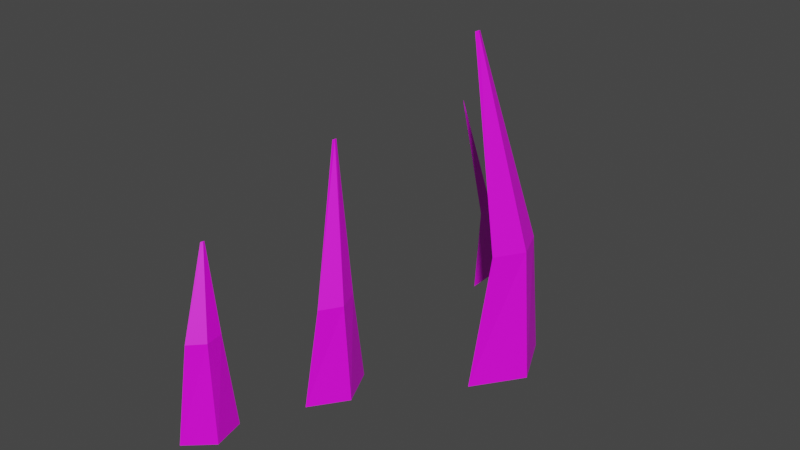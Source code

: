 # Source: weed1.blend  (saved by Blender 3.2.14; exported with 4.5.12 LTS)
import bpy
from mathutils import Matrix  # noqa: F401  (used for matrix-valued properties, if any)

bpy.ops.wm.read_factory_settings(use_empty=True)
scene = bpy.context.scene
scene.name = 'Scene'

# ---- collections
col_collection = bpy.data.collections.new('Collection'); scene.collection.children.link(col_collection)

# ---- images (referenced by path relative to the original .blend; pixels are not part of the script)
import os
ASSET_DIR = os.environ.get("B2B_ASSET_DIR", "")  # directory of the original .blend (textures are referenced by path, not embedded)
HERE = os.path.dirname(os.path.abspath(__file__))  # packed textures are extracted next to this script under _unpacked/

def load_image(name, relpath, width, height, colorspace="sRGB"):
    """Load a texture the original file referenced (path relative to the .blend, or extracted next to this script)."""
    p = next((c for c in (os.path.join(HERE, relpath), os.path.join(ASSET_DIR, relpath)) if relpath and os.path.exists(c)), "")
    if p:
        img = bpy.data.images.load(p, check_existing=True)
        img.name = name
    else:  # same state as the original file: an image datablock whose file is absent (Cycles renders it pink)
        img = bpy.data.images.new(name, width, height)
        img.source = "FILE"
        img.filepath = "//" + (relpath or name)
    img.colorspace_settings.name = colorspace
    return img
img_carry_vault_tex_png = load_image('carry_vault_tex.png', 'carry_vault_tex.png', 1024, 1024, 'sRGB')

# ---- materials (node trees are filled in below, after node groups)
mat_carry_vault_material = bpy.data.materials.new('carry_vault_material')
mat_carry_vault_material.use_transparent_shadow = False

# ---- material node trees
mat_carry_vault_material.use_nodes = True; mat_carry_vault_material.node_tree.nodes.clear()
_N = mat_carry_vault_material.node_tree.nodes; _L = mat_carry_vault_material.node_tree.links
n0 = _N.new('ShaderNodeBsdfPrincipled'); n0.name = 'Principled BSDF'; n0.location = (10, 300)
n0.distribution = 'GGX'
n0.subsurface_method = 'RANDOM_WALK_SKIN'
n0.inputs[3].default_value = 1.45
n0.inputs[27].default_value = (0.0, 0.0, 0.0, 1.0)
n0.inputs[28].default_value = 1.0
n1 = _N.new('ShaderNodeOutputMaterial'); n1.name = 'Material Output'; n1.location = (300, 300)
n2 = _N.new('ShaderNodeTexImage'); n2.name = '画像テクスチャ'; n2.location = (-280, 280)
n2.image = img_carry_vault_tex_png
_L.new(n0.outputs[0], n1.inputs[0])
_L.new(n2.outputs[0], n0.inputs[0])
n1.is_active_output = True

# ---- world
world_world = bpy.data.worlds.new('World'); scene.world = world_world
world_world.use_nodes = True; world_world.node_tree.nodes.clear()
_N = world_world.node_tree.nodes; _L = world_world.node_tree.links
n0 = _N.new('ShaderNodeOutputWorld'); n0.name = 'World Output'; n0.location = (300, 300)
n1 = _N.new('ShaderNodeBackground'); n1.name = 'Background'; n1.location = (10, 300)
n1.inputs[0].default_value = (0.05088, 0.05088, 0.05088, 1.0)
_L.new(n1.outputs[0], n0.inputs[0])
n0.is_active_output = True
world_world.color = (0.05088, 0.05088, 0.05088)
world_world.use_sun_shadow = False
world_world.sun_shadow_jitter_overblur = 0.0

# ---- meshes
me_x = bpy.data.meshes.new('平面')
me_x.from_pydata([(0.04454, 0.8918, 0.2348), (0.9978, 0.9183, 0.1762), (0.07235, 1.139, 0.3814), (0.9996, 0.9337, 0.1855), (0.04502, 1.06, 0.2373), (0.9987, 0.926, 0.1808), (0.4191, 0.9517, 0.1823), (0.4352, 1.095, 0.2675), (0.4204, 1.045, 0.1895), (0.07331, -0.8781, 0.3864), (0.8925, -0.6696, 0.2458), (0.05866, -0.6266, 0.3092), (0.8916, -0.6537, 0.241), (0.05226, -0.7748, 0.2755), (0.8913, -0.6616, 0.2391), (0.5213, -0.8258, 0.2711), (0.5129, -0.6799, 0.2264), (0.5102, -0.7641, 0.2126), (-0.04674, 0.1826, -0.2464), (1.472, 0.331, -0.4019), (-0.05457, 0.6445, -0.2877), (1.471, 0.36, -0.4043), (-0.07583, 0.4021, -0.3997), (1.471, 0.3455, -0.4092), (0.5428, 0.2775, -0.3921), (0.5383, 0.5455, -0.4158), (0.528, 0.4058, -0.4703), (0.03455, -0.3728, 0.1821), (1.127, -0.07413, 0.05968), (0.02884, -0.03606, 0.152), (1.126, -0.05297, 0.05792), (0.01334, -0.2128, 0.07032), (1.126, -0.06355, 0.05616), (0.472, -0.3036, 0.07443), (0.4687, -0.1083, 0.05715), (0.4612, -0.2101, 0.01742)], [], [(8, 7, 3, 5), (6, 8, 5, 1), (0, 4, 8, 6), (4, 2, 7, 8), (17, 16, 12, 14), (15, 17, 14, 10), (9, 13, 17, 15), (13, 11, 16, 17), (26, 25, 21, 23), (24, 26, 23, 19), (18, 22, 26, 24), (22, 20, 25, 26), (35, 34, 30, 32), (33, 35, 32, 28), (27, 31, 35, 33), (31, 29, 34, 35), (7, 2, 0, 6), (6, 1, 3, 7), (20, 18, 24, 25), (19, 21, 25, 24), (29, 27, 33, 34), (28, 30, 34, 33), (11, 9, 15, 16), (10, 12, 16, 15), (4, 0, 2), (18, 20, 22), (27, 29, 31), (9, 11, 13)])
_uv = me_x.uv_layers.new(name='UVマップ')
_uv.uv.foreach_set('vector', [0.3496, 0.7159, 0.3478, 0.7163, 0.3516, 0.7273, 0.3519, 0.7272, 0.3515, 0.7159, 0.3496, 0.7159, 0.3519, 0.7272, 0.3521, 0.7272, 0.3521, 0.7084, 0.3488, 0.7087, 0.3496, 0.7159, 0.3515, 0.7159, 0.3488, 0.7087, 0.3456, 0.7091, 0.3478, 0.7163, 0.3496, 0.7159, 0.3559, 0.7159, 0.3576, 0.7159, 0.358, 0.7084, 0.3578, 0.7084, 0.3543, 0.7156, 0.3559, 0.7159, 0.3578, 0.7084, 0.3577, 0.7084, 0.3521, 0.7245, 0.355, 0.7248, 0.3559, 0.7159, 0.3543, 0.7156, 0.355, 0.7248, 0.358, 0.725, 0.3576, 0.7159, 0.3559, 0.7159, 0.334, 0.7205, 0.3311, 0.721, 0.3373, 0.7387, 0.3376, 0.7386, 0.3369, 0.7204, 0.334, 0.7205, 0.3376, 0.7386, 0.3379, 0.7386, 0.3379, 0.7084, 0.3327, 0.7088, 0.334, 0.7205, 0.3369, 0.7204, 0.3327, 0.7088, 0.3275, 0.7096, 0.3311, 0.721, 0.334, 0.7205, 0.3422, 0.7214, 0.3444, 0.7213, 0.3456, 0.7084, 0.3453, 0.7084, 0.3401, 0.7211, 0.3422, 0.7214, 0.3453, 0.7084, 0.3451, 0.7084, 0.3379, 0.7297, 0.3417, 0.7301, 0.3422, 0.7214, 0.3401, 0.7211, 0.3417, 0.7301, 0.3456, 0.7302, 0.3444, 0.7213, 0.3422, 0.7214, 0.3478, 0.7163, 0.3456, 0.7091, 0.3521, 0.7084, 0.3515, 0.7159, 0.3515, 0.7159, 0.3521, 0.7272, 0.3516, 0.7273, 0.3478, 0.7163, 0.3275, 0.7096, 0.3379, 0.7084, 0.3369, 0.7204, 0.3311, 0.721, 0.3379, 0.7386, 0.3373, 0.7387, 0.3311, 0.721, 0.3369, 0.7204, 0.3456, 0.7302, 0.3379, 0.7297, 0.3401, 0.7211, 0.3444, 0.7213, 0.3451, 0.7084, 0.3456, 0.7084, 0.3444, 0.7213, 0.3401, 0.7211, 0.358, 0.725, 0.3521, 0.7245, 0.3543, 0.7156, 0.3576, 0.7159, 0.3577, 0.7084, 0.358, 0.7084, 0.3576, 0.7159, 0.3543, 0.7156, 0.3488, 0.7087, 0.3521, 0.7084, 0.3456, 0.7091, 0.3379, 0.7084, 0.3275, 0.7096, 0.3327, 0.7088, 0.3379, 0.7297, 0.3456, 0.7302, 0.3417, 0.7301, 0.3521, 0.7245, 0.358, 0.725, 0.355, 0.7248])
me_x.materials.append(mat_carry_vault_material)
me_x.update()

# ---- objects
ob_mesh = bpy.data.objects.new('Mesh', me_x)

# ---- transforms, parenting, visibility, modifiers, constraints
ob_mesh.location = (4.657e-10, -3.553e-15, 0.0)
ob_mesh.rotation_euler = (-8.553e-07, -1.758, 7.083e-07)
ob_mesh.scale = (0.2427, 0.2427, 0.2427)

# ---- collection membership
col_collection.objects.link(ob_mesh)

# ---- scene / render settings (as saved in the file)
scene.frame_start = 1; scene.frame_end = 250; scene.frame_set(1)
scene.render.engine = 'BLENDER_EEVEE_NEXT'
scene.cycles.sampling_pattern = 'TABULATED_SOBOL'
scene.cycles.use_light_tree = False
scene.view_settings.view_transform = 'Filmic'
bpy.context.view_layer.update()

# ---- added for rendering (the .blend has no active camera and no usable light): camera, sun
cam_auto = bpy.data.cameras.new('AutoCamera')
cam_auto.lens = 50.0
cam_auto.sensor_width = 36.0
cam_auto.clip_end = 1000.0
ob_auto_camera = bpy.data.objects.new('AutoCamera', cam_auto)
scene.collection.objects.link(ob_auto_camera)
ob_auto_camera.location = (0.620157, -0.738389, 0.681691)
ob_auto_camera.rotation_euler = (1.09748, -7.21219e-08, 0.694738)
scene.camera = ob_auto_camera
light_auto_sun = bpy.data.lights.new('AutoSun', 'SUN')
light_auto_sun.energy = 3.0
light_auto_sun.angle = 0.0523599
ob_auto_sun = bpy.data.objects.new('AutoSun', light_auto_sun)
scene.collection.objects.link(ob_auto_sun)
ob_auto_sun.rotation_euler = (0.872665, 0.174533, 0.523599)
bpy.context.view_layer.update()
